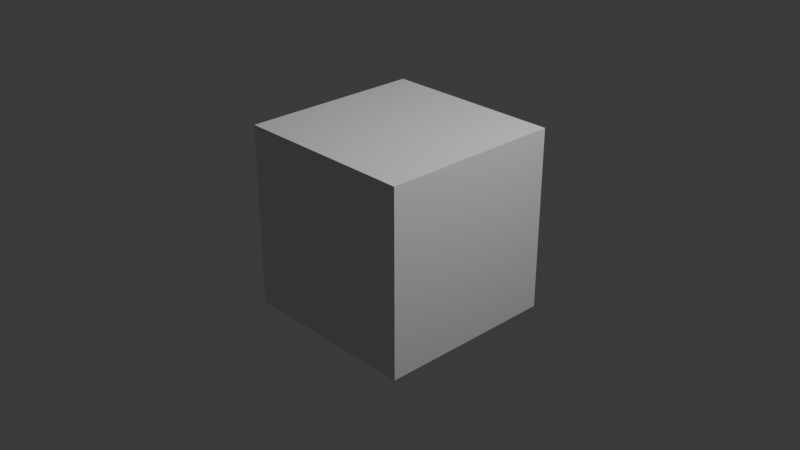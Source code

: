 # Source: testinganimation_1.blend  (saved by Blender 4.1.24; exported with 4.5.12 LTS)
import bpy
from mathutils import Matrix  # noqa: F401  (used for matrix-valued properties, if any)

bpy.ops.wm.read_factory_settings(use_empty=True)
scene = bpy.context.scene
scene.name = 'Scene'

# ---- collections
col_collection = bpy.data.collections.new('Collection'); scene.collection.children.link(col_collection)

# ---- world
world_world = bpy.data.worlds.new('World'); scene.world = world_world
world_world.use_nodes = True; world_world.node_tree.nodes.clear()
_N = world_world.node_tree.nodes; _L = world_world.node_tree.links
n0 = _N.new('ShaderNodeOutputWorld'); n0.name = 'World Output'; n0.location = (300, 300)
n1 = _N.new('ShaderNodeBackground'); n1.name = 'Background'; n1.location = (10, 300)
n1.inputs[0].default_value = (0.05088, 0.05088, 0.05088, 1.0)
_L.new(n1.outputs[0], n0.inputs[0])
n0.is_active_output = True
world_world.color = (0.05088, 0.05088, 0.05088)
world_world.use_sun_shadow = False
world_world.sun_shadow_jitter_overblur = 0.0

# ---- cameras
cam_camera = bpy.data.cameras.new('Camera')
cam_camera.clip_end = 100.0
cam_camera.ortho_scale = 7.314

# ---- lights
light_light = bpy.data.lights.new('Light', 'POINT')
light_light.transmission_factor = 0.0
light_light.energy = 1000.0
light_light.shadow_soft_size = 0.1
light_light.shadow_maximum_resolution = 0.006
light_light.use_absolute_resolution = True

# ---- meshes
me_cube_001 = bpy.data.meshes.new('Cube.001')
me_cube_001.from_pydata([(-1.0, -1.0, -1.0), (-1.0, -1.0, 1.0), (-1.0, 1.0, -1.0), (-1.0, 1.0, 1.0), (1.0, -1.0, -1.0), (1.0, -1.0, 1.0), (1.0, 1.0, -1.0), (1.0, 1.0, 1.0)], [], [(0, 1, 3, 2), (2, 3, 7, 6), (6, 7, 5, 4), (4, 5, 1, 0), (2, 6, 4, 0), (7, 3, 1, 5)])
_uv = me_cube_001.uv_layers.new(name='UVMap')
_uv.uv.foreach_set('vector', [0.375, 0.0, 0.625, 0.0, 0.625, 0.25, 0.375, 0.25, 0.375, 0.25, 0.625, 0.25, 0.625, 0.5, 0.375, 0.5, 0.375, 0.5, 0.625, 0.5, 0.625, 0.75, 0.375, 0.75, 0.375, 0.75, 0.625, 0.75, 0.625, 1.0, 0.375, 1.0, 0.125, 0.5, 0.375, 0.5, 0.375, 0.75, 0.125, 0.75, 0.625, 0.5, 0.875, 0.5, 0.875, 0.75, 0.625, 0.75])
me_cube_001.update()

# ---- objects
ob_light = bpy.data.objects.new('Light', light_light)
ob_camera = bpy.data.objects.new('Camera', cam_camera)
ob_cube = bpy.data.objects.new('Cube', me_cube_001)

# ---- transforms, parenting, visibility, modifiers, constraints
ob_light.location = (4.076, 1.005, 5.904)
ob_light.rotation_euler = (0.6503, 0.05522, 1.866)
ob_light.lock_rotations_4d = False
ob_light.empty_display_type = 'ARROWS'
ob_light.color = (0.0, 0.0, 0.0, 0.0)
ob_light.lineart.crease_threshold = 0.0
ob_camera.location = (7.359, -6.926, 4.958)
ob_camera.rotation_euler = (1.109, 0.0, 0.8149)
ob_camera.lock_rotations_4d = False
ob_camera.empty_display_type = 'ARROWS'
ob_camera.color = (0.0, 0.0, 0.0, 0.0)
ob_camera.display_type = 'WIRE'
ob_camera.lineart.crease_threshold = 0.0
ob_cube.location = (0.0, 0.0, 0.0)

# ---- collection membership
col_collection.objects.link(ob_light)
col_collection.objects.link(ob_camera)
col_collection.objects.link(ob_cube)

# ---- scene / render settings (as saved in the file)
scene.camera = ob_camera
scene.frame_start = 1; scene.frame_end = 250; scene.frame_set(103)
scene.render.engine = 'BLENDER_EEVEE_NEXT'
scene.cycles.sampling_pattern = 'TABULATED_SOBOL'
scene.eevee.ray_tracing_options.trace_max_roughness = 0.0
bpy.context.view_layer.update()

